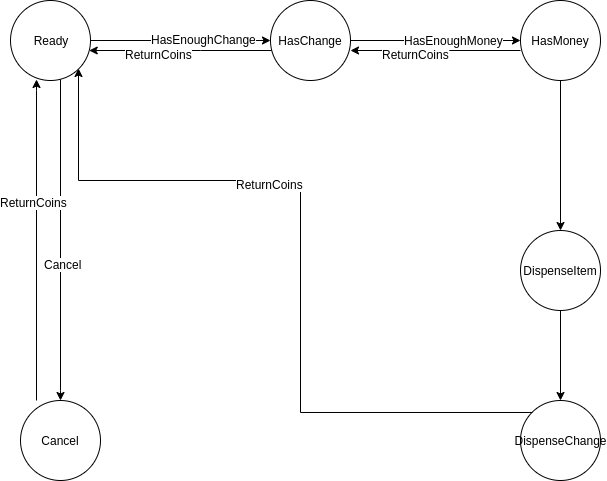

The diagram above was exported from draw.io. Its source (the exported page's mxGraphModel, read from the mxfile embedded in the PNG):
<mxGraphModel dx="1408" dy="613" grid="1" gridSize="10" guides="1" tooltips="1" connect="1" arrows="1" fold="1" page="1" pageScale="1" pageWidth="827" pageHeight="1169" math="0" shadow="0">
  <root>
    <mxCell id="0" />
    <mxCell id="1" parent="0" />
    <mxCell id="SA0E3SMcXG1Grmw6_5J_-20" style="edgeStyle=orthogonalEdgeStyle;rounded=0;orthogonalLoop=1;jettySize=auto;html=1;entryX=0;entryY=0.5;entryDx=0;entryDy=0;" edge="1" parent="1" source="SA0E3SMcXG1Grmw6_5J_-1" target="SA0E3SMcXG1Grmw6_5J_-3">
      <mxGeometry relative="1" as="geometry">
        <Array as="points">
          <mxPoint x="200" y="60" />
          <mxPoint x="200" y="60" />
        </Array>
      </mxGeometry>
    </mxCell>
    <mxCell id="SA0E3SMcXG1Grmw6_5J_-26" value="HasEnoughChange" style="text;html=1;resizable=0;points=[];align=center;verticalAlign=middle;labelBackgroundColor=#ffffff;" vertex="1" connectable="0" parent="SA0E3SMcXG1Grmw6_5J_-20">
      <mxGeometry x="0.2556" y="2" relative="1" as="geometry">
        <mxPoint as="offset" />
      </mxGeometry>
    </mxCell>
    <mxCell id="SA0E3SMcXG1Grmw6_5J_-24" style="edgeStyle=orthogonalEdgeStyle;rounded=0;orthogonalLoop=1;jettySize=auto;html=1;entryX=0.5;entryY=0;entryDx=0;entryDy=0;" edge="1" parent="1" source="SA0E3SMcXG1Grmw6_5J_-1" target="SA0E3SMcXG1Grmw6_5J_-10">
      <mxGeometry relative="1" as="geometry">
        <Array as="points">
          <mxPoint x="60" y="410" />
          <mxPoint x="60" y="410" />
        </Array>
      </mxGeometry>
    </mxCell>
    <mxCell id="SA0E3SMcXG1Grmw6_5J_-40" value="Cancel" style="text;html=1;resizable=0;points=[];align=center;verticalAlign=middle;labelBackgroundColor=#ffffff;" vertex="1" connectable="0" parent="SA0E3SMcXG1Grmw6_5J_-24">
      <mxGeometry x="0.9377" y="126" relative="1" as="geometry">
        <mxPoint x="-124" y="-126" as="offset" />
      </mxGeometry>
    </mxCell>
    <mxCell id="SA0E3SMcXG1Grmw6_5J_-1" value="Ready" style="ellipse;whiteSpace=wrap;html=1;aspect=fixed;" vertex="1" parent="1">
      <mxGeometry x="10" y="20" width="80" height="80" as="geometry" />
    </mxCell>
    <mxCell id="SA0E3SMcXG1Grmw6_5J_-21" style="edgeStyle=orthogonalEdgeStyle;rounded=0;orthogonalLoop=1;jettySize=auto;html=1;" edge="1" parent="1" source="SA0E3SMcXG1Grmw6_5J_-3" target="SA0E3SMcXG1Grmw6_5J_-9">
      <mxGeometry relative="1" as="geometry" />
    </mxCell>
    <mxCell id="SA0E3SMcXG1Grmw6_5J_-34" value="HasEnoughMoney" style="text;html=1;resizable=0;points=[];align=center;verticalAlign=middle;labelBackgroundColor=#ffffff;" vertex="1" connectable="0" parent="SA0E3SMcXG1Grmw6_5J_-21">
      <mxGeometry x="0.2118" y="1" relative="1" as="geometry">
        <mxPoint as="offset" />
      </mxGeometry>
    </mxCell>
    <mxCell id="SA0E3SMcXG1Grmw6_5J_-25" style="edgeStyle=orthogonalEdgeStyle;rounded=0;orthogonalLoop=1;jettySize=auto;html=1;" edge="1" parent="1" source="SA0E3SMcXG1Grmw6_5J_-3" target="SA0E3SMcXG1Grmw6_5J_-1">
      <mxGeometry relative="1" as="geometry">
        <Array as="points">
          <mxPoint x="200" y="70" />
          <mxPoint x="200" y="70" />
        </Array>
      </mxGeometry>
    </mxCell>
    <mxCell id="SA0E3SMcXG1Grmw6_5J_-28" value="ReturnCoins" style="text;html=1;resizable=0;points=[];align=center;verticalAlign=middle;labelBackgroundColor=#ffffff;" vertex="1" connectable="0" parent="SA0E3SMcXG1Grmw6_5J_-25">
      <mxGeometry x="0.241" y="3" relative="1" as="geometry">
        <mxPoint as="offset" />
      </mxGeometry>
    </mxCell>
    <mxCell id="SA0E3SMcXG1Grmw6_5J_-3" value="&lt;span style=&quot;white-space: normal&quot;&gt;HasChange&lt;/span&gt;" style="ellipse;whiteSpace=wrap;html=1;aspect=fixed;" vertex="1" parent="1">
      <mxGeometry x="270" y="20" width="80" height="80" as="geometry" />
    </mxCell>
    <mxCell id="SA0E3SMcXG1Grmw6_5J_-23" style="edgeStyle=orthogonalEdgeStyle;rounded=0;orthogonalLoop=1;jettySize=auto;html=1;entryX=0.5;entryY=0;entryDx=0;entryDy=0;" edge="1" parent="1" source="SA0E3SMcXG1Grmw6_5J_-8" target="SA0E3SMcXG1Grmw6_5J_-18">
      <mxGeometry relative="1" as="geometry" />
    </mxCell>
    <mxCell id="SA0E3SMcXG1Grmw6_5J_-8" value="DispenseItem" style="ellipse;whiteSpace=wrap;html=1;aspect=fixed;" vertex="1" parent="1">
      <mxGeometry x="520" y="250" width="80" height="80" as="geometry" />
    </mxCell>
    <mxCell id="SA0E3SMcXG1Grmw6_5J_-22" style="edgeStyle=orthogonalEdgeStyle;rounded=0;orthogonalLoop=1;jettySize=auto;html=1;" edge="1" parent="1" source="SA0E3SMcXG1Grmw6_5J_-9" target="SA0E3SMcXG1Grmw6_5J_-8">
      <mxGeometry relative="1" as="geometry" />
    </mxCell>
    <mxCell id="SA0E3SMcXG1Grmw6_5J_-9" value="&lt;span style=&quot;white-space: normal&quot;&gt;HasMoney&lt;/span&gt;" style="ellipse;whiteSpace=wrap;html=1;aspect=fixed;" vertex="1" parent="1">
      <mxGeometry x="520" y="20" width="80" height="80" as="geometry" />
    </mxCell>
    <mxCell id="SA0E3SMcXG1Grmw6_5J_-10" value="Cancel" style="ellipse;whiteSpace=wrap;html=1;aspect=fixed;" vertex="1" parent="1">
      <mxGeometry x="20" y="420" width="80" height="80" as="geometry" />
    </mxCell>
    <mxCell id="SA0E3SMcXG1Grmw6_5J_-18" value="DispenseChange" style="ellipse;whiteSpace=wrap;html=1;aspect=fixed;" vertex="1" parent="1">
      <mxGeometry x="520" y="420" width="80" height="80" as="geometry" />
    </mxCell>
    <mxCell id="SA0E3SMcXG1Grmw6_5J_-29" style="edgeStyle=orthogonalEdgeStyle;rounded=0;orthogonalLoop=1;jettySize=auto;html=1;" edge="1" parent="1">
      <mxGeometry relative="1" as="geometry">
        <mxPoint x="520.2701665379259" y="70" as="sourcePoint" />
        <mxPoint x="350" y="70" as="targetPoint" />
        <Array as="points">
          <mxPoint x="449" y="70" />
          <mxPoint x="449" y="70" />
        </Array>
      </mxGeometry>
    </mxCell>
    <mxCell id="SA0E3SMcXG1Grmw6_5J_-30" value="ReturnCoins" style="text;html=1;resizable=0;points=[];align=center;verticalAlign=middle;labelBackgroundColor=#ffffff;" vertex="1" connectable="0" parent="SA0E3SMcXG1Grmw6_5J_-29">
      <mxGeometry x="0.241" y="3" relative="1" as="geometry">
        <mxPoint as="offset" />
      </mxGeometry>
    </mxCell>
    <mxCell id="SA0E3SMcXG1Grmw6_5J_-36" style="edgeStyle=orthogonalEdgeStyle;rounded=0;orthogonalLoop=1;jettySize=auto;html=1;exitX=0;exitY=0;exitDx=0;exitDy=0;entryX=1;entryY=1;entryDx=0;entryDy=0;" edge="1" parent="1" source="SA0E3SMcXG1Grmw6_5J_-18" target="SA0E3SMcXG1Grmw6_5J_-1">
      <mxGeometry relative="1" as="geometry">
        <mxPoint x="530" y="80" as="sourcePoint" />
        <mxPoint x="310" y="150" as="targetPoint" />
        <Array as="points">
          <mxPoint x="300" y="432" />
          <mxPoint x="300" y="200" />
          <mxPoint x="78" y="200" />
        </Array>
      </mxGeometry>
    </mxCell>
    <mxCell id="SA0E3SMcXG1Grmw6_5J_-37" value="ReturnCoins" style="text;html=1;resizable=0;points=[];align=center;verticalAlign=middle;labelBackgroundColor=#ffffff;" vertex="1" connectable="0" parent="SA0E3SMcXG1Grmw6_5J_-36">
      <mxGeometry x="0.241" y="3" relative="1" as="geometry">
        <mxPoint as="offset" />
      </mxGeometry>
    </mxCell>
    <mxCell id="SA0E3SMcXG1Grmw6_5J_-38" style="edgeStyle=orthogonalEdgeStyle;rounded=0;orthogonalLoop=1;jettySize=auto;html=1;entryX=0.325;entryY=0.988;entryDx=0;entryDy=0;entryPerimeter=0;" edge="1" parent="1" target="SA0E3SMcXG1Grmw6_5J_-1">
      <mxGeometry relative="1" as="geometry">
        <mxPoint x="36" y="420" as="sourcePoint" />
        <mxPoint x="98.72983346207411" y="80" as="targetPoint" />
        <Array as="points">
          <mxPoint x="36" y="110" />
          <mxPoint x="36" y="110" />
        </Array>
      </mxGeometry>
    </mxCell>
    <mxCell id="SA0E3SMcXG1Grmw6_5J_-39" value="ReturnCoins" style="text;html=1;resizable=0;points=[];align=center;verticalAlign=middle;labelBackgroundColor=#ffffff;" vertex="1" connectable="0" parent="SA0E3SMcXG1Grmw6_5J_-38">
      <mxGeometry x="0.241" y="3" relative="1" as="geometry">
        <mxPoint as="offset" />
      </mxGeometry>
    </mxCell>
  </root>
</mxGraphModel>